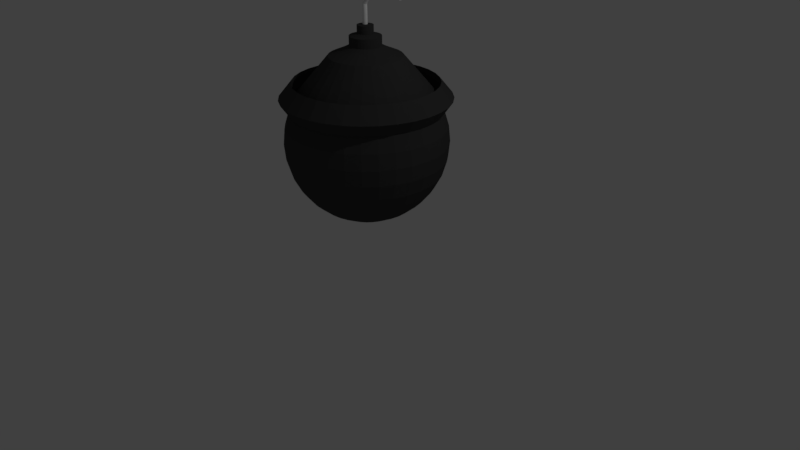 # Source: smoke_bomb.blend  (saved by Blender 2.79.0; exported with 4.5.12 LTS)
import bpy
from mathutils import Matrix  # noqa: F401  (used for matrix-valued properties, if any)

bpy.ops.wm.read_factory_settings(use_empty=True)
scene = bpy.context.scene
scene.name = 'Scene'

# ---- collections
col_collection_1 = bpy.data.collections.new('Collection 1'); scene.collection.children.link(col_collection_1)

# ---- materials (node trees are filled in below, after node groups)
mat_material_001 = bpy.data.materials.new('Material.001')
mat_material_001.alpha_threshold = 0.0
mat_material_001.use_transparent_shadow = False
mat_material_001.diffuse_color = (1.0, 1.0, 1.0, 1.0)
mat_material_001.roughness = 0.5
mat_material_001.specular_intensity = 0.0
mat_material_002 = bpy.data.materials.new('Material.002')
mat_material_002.alpha_threshold = 0.0
mat_material_002.use_transparent_shadow = False
mat_material_002.diffuse_color = (0.05222, 0.05222, 0.05222, 1.0)
mat_material_002.roughness = 0.5
mat_material_002.specular_intensity = 1.0

# ---- material node trees

# ---- world
world_world = bpy.data.worlds.new('World'); scene.world = world_world
world_world.color = (0.05088, 0.05088, 0.05088)
world_world.use_sun_shadow = False
world_world.sun_shadow_jitter_overblur = 0.0
world_world.cycles.sampling_method = 'MANUAL'

# ---- cameras
cam_camera = bpy.data.cameras.new('Camera')
cam_camera.clip_end = 100.0
cam_camera.lens = 35.0
cam_camera.sensor_width = 32.0
cam_camera.sensor_height = 18.0
cam_camera.ortho_scale = 7.314
cam_camera.dof.focus_distance = 0.0
cam_camera.dof.aperture_fstop = 128.0

# ---- lights
light_lamp = bpy.data.lights.new('Lamp', 'POINT')
light_lamp.transmission_factor = 0.0
light_lamp.cutoff_distance = 30.0
light_lamp.energy = 100.0
light_lamp.shadow_buffer_clip_start = 1.001
light_lamp.shadow_soft_size = 0.1
light_lamp.shadow_maximum_resolution = 0.006
light_lamp.use_absolute_resolution = True

# ---- meshes
me_cylinder = bpy.data.meshes.new('Cylinder')
me_cylinder.from_pydata([(0.0, 1.0, -1.0), (0.0, 1.0, 1.0), (0.1951, 0.9808, -1.0), (0.1951, 0.9808, 1.0), (0.3827, 0.9239, -1.0), (0.3827, 0.9239, 1.0), (0.5556, 0.8315, -1.0), (0.5556, 0.8315, 1.0), (0.7071, 0.7071, -1.0), (0.7071, 0.7071, 1.0), (0.8315, 0.5556, -1.0), (0.8315, 0.5556, 1.0), (0.9239, 0.3827, -1.0), (0.9239, 0.3827, 1.0), (0.9808, 0.1951, -1.0), (0.9808, 0.1951, 1.0), (1.0, 7.55e-08, -1.0), (1.0, 7.55e-08, 1.0), (0.9808, -0.1951, -1.0), (0.9808, -0.1951, 1.0), (0.9239, -0.3827, -1.0), (0.9239, -0.3827, 1.0), (0.8315, -0.5556, -1.0), (0.8315, -0.5556, 1.0), (0.7071, -0.7071, -1.0), (0.7071, -0.7071, 1.0), (0.5556, -0.8315, -1.0), (0.5556, -0.8315, 1.0), (0.3827, -0.9239, -1.0), (0.3827, -0.9239, 1.0), (0.1951, -0.9808, -1.0), (0.1951, -0.9808, 1.0), (-3.258e-07, -1.0, -1.0), (-3.258e-07, -1.0, 1.0), (-0.1951, -0.9808, -1.0), (-0.1951, -0.9808, 1.0), (-0.3827, -0.9239, -1.0), (-0.3827, -0.9239, 1.0), (-0.5556, -0.8315, -1.0), (-0.5556, -0.8315, 1.0), (-0.7071, -0.7071, -1.0), (-0.7071, -0.7071, 1.0), (-0.8315, -0.5556, -1.0), (-0.8315, -0.5556, 1.0), (-0.9239, -0.3827, -1.0), (-0.9239, -0.3827, 1.0), (-0.9808, -0.1951, -1.0), (-0.9808, -0.1951, 1.0), (-1.0, 9.656e-07, -1.0), (-1.0, 9.656e-07, 1.0), (-0.9808, 0.1951, -1.0), (-0.9808, 0.1951, 1.0), (-0.9239, 0.3827, -1.0), (-0.9239, 0.3827, 1.0), (-0.8315, 0.5556, -1.0), (-0.8315, 0.5556, 1.0), (-0.7071, 0.7071, -1.0), (-0.7071, 0.7071, 1.0), (-0.5556, 0.8315, -1.0), (-0.5556, 0.8315, 1.0), (-0.3827, 0.9239, -1.0), (-0.3827, 0.9239, 1.0), (-0.1951, 0.9808, -1.0), (-0.1951, 0.9808, 1.0), (0.1951, 0.9808, 3.572), (-1.703e-07, 1.0, 3.572), (0.3827, 0.9239, 3.572), (0.5556, 0.8315, 3.572), (0.7071, 0.7071, 3.572), (0.8315, 0.5556, 3.572), (0.9239, 0.3827, 3.572), (0.9808, 0.1951, 3.572), (1.0, 7.55e-08, 3.572), (0.9808, -0.1951, 3.572), (0.9239, -0.3827, 3.572), (0.8315, -0.5556, 3.572), (0.7071, -0.7071, 3.572), (0.5556, -0.8315, 3.572), (0.3827, -0.9239, 3.572), (0.1951, -0.9808, 3.572), (-4.962e-07, -1.0, 3.572), (-0.1951, -0.9808, 3.572), (-0.3827, -0.9239, 3.572), (-0.5556, -0.8315, 3.572), (-0.7071, -0.7071, 3.572), (-0.8315, -0.5556, 3.572), (-0.9239, -0.3827, 3.572), (-0.9808, -0.1951, 3.572), (-1.0, 9.656e-07, 3.572), (-0.9808, 0.1951, 3.572), (-0.9239, 0.3827, 3.572), (-0.8315, 0.5556, 3.572), (-0.7071, 0.7071, 3.572), (-0.5556, 0.8315, 3.572), (-0.3827, 0.9239, 3.572), (-0.1951, 0.9808, 3.572), (1.732e-07, 1.0, -5.084), (0.1677, 0.9808, -5.183), (0.329, 0.9239, -5.279), (0.4777, 0.8315, -5.368), (0.608, 0.7071, -5.445), (0.7149, 0.5556, -5.508), (0.7944, 0.3827, -5.556), (0.8433, 0.1951, -5.585), (0.8598, 1.441e-07, -5.594), (0.8433, -0.1951, -5.585), (0.7944, -0.3827, -5.556), (0.7149, -0.5556, -5.508), (0.608, -0.7071, -5.445), (0.4777, -0.8315, -5.368), (0.329, -0.9239, -5.279), (0.1677, -0.9808, -5.183), (3.025e-08, -1.0, -5.084), (-0.1677, -0.9808, -4.984), (-0.329, -0.9239, -4.888), (-0.4777, -0.8315, -4.8), (-0.608, -0.7071, -4.723), (-0.7149, -0.5556, -4.659), (-0.7944, -0.3827, -4.612), (-0.8433, -0.1951, -4.583), (-0.8598, 8.97e-07, -4.573), (-0.8433, 0.1951, -4.583), (-0.7944, 0.3827, -4.612), (-0.7149, 0.5556, -4.659), (-0.608, 0.7071, -4.723), (-0.4777, 0.8315, -4.8), (-0.329, 0.9239, -4.888), (-0.1677, 0.9808, -4.984), (-0.6594, 1.0, -6.194), (-0.5078, 0.9808, -6.317), (-0.362, 0.9239, -6.435), (-0.2276, 0.8315, -6.544), (-0.1099, 0.7071, -6.639), (-0.01322, 0.5556, -6.718), (0.0586, 0.3827, -6.776), (0.1028, 0.1951, -6.812), (0.1178, 1.638e-07, -6.824), (0.1028, -0.1951, -6.812), (0.0586, -0.3827, -6.776), (-0.01322, -0.5556, -6.718), (-0.1099, -0.7071, -6.639), (-0.2276, -0.8315, -6.544), (-0.362, -0.9239, -6.435), (-0.5078, -0.9808, -6.317), (-0.6594, -1.0, -6.194), (-0.811, -0.9808, -6.072), (-0.9568, -0.9239, -5.954), (-1.091, -0.8315, -5.845), (-1.209, -0.7071, -5.749), (-1.306, -0.5556, -5.671), (-1.377, -0.3827, -5.613), (-1.422, -0.1951, -5.577), (-1.437, 8.848e-07, -5.565), (-1.422, 0.1951, -5.577), (-1.377, 0.3827, -5.613), (-1.306, 0.5556, -5.671), (-1.209, 0.7071, -5.749), (-1.091, 0.8315, -5.845), (-0.9568, 0.9239, -5.954), (-0.811, 0.9808, -6.072), (-1.565, 1.0, -7.312), (-1.43, 0.9808, -7.453), (-1.301, 0.9239, -7.589), (-1.181, 0.8315, -7.714), (-1.077, 0.7071, -7.824), (-0.9911, 0.5556, -7.914), (-0.9273, 0.3827, -7.981), (-0.8881, 0.1951, -8.022), (-0.8748, 2.078e-07, -8.036), (-0.8881, -0.1951, -8.022), (-0.9273, -0.3827, -7.981), (-0.9911, -0.5556, -7.914), (-1.077, -0.7071, -7.824), (-1.181, -0.8315, -7.714), (-1.301, -0.9239, -7.589), (-1.43, -0.9808, -7.453), (-1.565, -1.0, -7.312), (-1.699, -0.9808, -7.171), (-1.829, -0.9239, -7.035), (-1.948, -0.8315, -6.91), (-2.052, -0.7071, -6.8), (-2.138, -0.5556, -6.71), (-2.202, -0.3827, -6.643), (-2.241, -0.1951, -6.602), (-2.254, 9.034e-07, -6.588), (-2.241, 0.1951, -6.602), (-2.202, 0.3827, -6.643), (-2.138, 0.5556, -6.71), (-2.052, 0.7071, -6.8), (-1.948, 0.8315, -6.91), (-1.829, 0.9239, -7.035), (-1.699, 0.9808, -7.171), (-2.522, 1.0, -8.224), (-2.404, 0.9808, -8.38), (-2.291, 0.9239, -8.529), (-2.187, 0.8315, -8.667), (-2.095, 0.7071, -8.788), (-2.02, 0.5556, -8.887), (-1.964, 0.3827, -8.961), (-1.93, 0.1951, -9.006), (-1.918, 2.106e-07, -9.022), (-1.93, -0.1951, -9.006), (-1.964, -0.3827, -8.961), (-2.02, -0.5556, -8.887), (-2.095, -0.7071, -8.788), (-2.187, -0.8315, -8.667), (-2.291, -0.9239, -8.529), (-2.404, -0.9808, -8.38), (-2.522, -1.0, -8.224), (-2.64, -0.9808, -8.069), (-2.753, -0.9239, -7.919), (-2.857, -0.8315, -7.781), (-2.949, -0.7071, -7.661), (-3.024, -0.5556, -7.561), (-3.079, -0.3827, -7.488), (-3.114, -0.1951, -7.442), (-3.125, 8.864e-07, -7.427), (-3.114, 0.1951, -7.442), (-3.079, 0.3827, -7.488), (-3.024, 0.5556, -7.561), (-2.949, 0.7071, -7.661), (-2.857, 0.8315, -7.781), (-2.753, 0.9239, -7.919), (-2.64, 0.9808, -8.069), (-4.188, 1.0, -9.485), (-4.09, 0.9808, -9.654), (-3.995, 0.9239, -9.816), (-3.908, 0.8315, -9.965), (-3.831, 0.7071, -10.1), (-3.768, 0.5556, -10.2), (-3.722, 0.3827, -10.28), (-3.693, 0.1951, -10.33), (-3.683, 2.228e-07, -10.35), (-3.693, -0.1951, -10.33), (-3.722, -0.3827, -10.28), (-3.768, -0.5556, -10.2), (-3.831, -0.7071, -10.1), (-3.908, -0.8315, -9.965), (-3.995, -0.9239, -9.816), (-4.09, -0.9808, -9.654), (-4.188, -1.0, -9.485), (-4.286, -0.9808, -9.317), (-4.381, -0.9239, -9.155), (-4.468, -0.8315, -9.006), (-4.545, -0.7071, -8.875), (-4.607, -0.5556, -8.768), (-4.654, -0.3827, -8.688), (-4.683, -0.1951, -8.639), (-4.692, 8.809e-07, -8.622), (-4.683, 0.1951, -8.639), (-4.654, 0.3827, -8.688), (-4.607, 0.5556, -8.768), (-4.545, 0.7071, -8.875), (-4.468, 0.8315, -9.006), (-4.381, 0.9239, -9.155), (-4.286, 0.9808, -9.317), (-5.967, 1.0, -10.52), (-5.896, 0.9808, -10.71), (-5.828, 0.9239, -10.88), (-5.765, 0.8315, -11.04), (-5.71, 0.7071, -11.18), (-5.665, 0.5556, -11.3), (-5.631, 0.3827, -11.39), (-5.611, 0.1951, -11.44), (-5.604, 2.287e-07, -11.46), (-5.611, -0.1951, -11.44), (-5.631, -0.3827, -11.39), (-5.665, -0.5556, -11.3), (-5.71, -0.7071, -11.18), (-5.765, -0.8315, -11.04), (-5.828, -0.9239, -10.88), (-5.896, -0.9808, -10.71), (-5.967, -1.0, -10.52), (-6.038, -0.9808, -10.34), (-6.106, -0.9239, -10.17), (-6.169, -0.8315, -10.01), (-6.224, -0.7071, -9.866), (-6.27, -0.5556, -9.75), (-6.303, -0.3827, -9.664), (-6.324, -0.1951, -9.611), (-6.331, 8.685e-07, -9.593), (-6.324, 0.1951, -9.611), (-6.303, 0.3827, -9.664), (-6.27, 0.5556, -9.75), (-6.224, 0.7071, -9.866), (-6.169, 0.8315, -10.01), (-6.106, 0.9239, -10.17), (-6.038, 0.9808, -10.34), (-9.531, 1.0, -11.92), (-9.509, 0.9808, -12.11), (-9.487, 0.9239, -12.3), (-9.467, 0.8315, -12.47), (-9.45, 0.7071, -12.62), (-9.436, 0.5556, -12.74), (-9.425, 0.3827, -12.83), (-9.419, 0.1951, -12.89), (-9.417, 2.735e-07, -12.91), (-9.419, -0.1951, -12.89), (-9.425, -0.3827, -12.83), (-9.436, -0.5556, -12.74), (-9.45, -0.7071, -12.62), (-9.467, -0.8315, -12.47), (-9.487, -0.9239, -12.3), (-9.509, -0.9808, -12.11), (-9.531, -1.0, -11.92), (-9.553, -0.9808, -11.72), (-9.575, -0.9239, -11.54), (-9.594, -0.8315, -11.36), (-9.612, -0.7071, -11.21), (-9.626, -0.5556, -11.09), (-9.637, -0.3827, -11.0), (-9.643, -0.1951, -10.94), (-9.645, 8.966e-07, -10.92), (-9.643, 0.1951, -10.94), (-9.637, 0.3827, -11.0), (-9.626, 0.5556, -11.09), (-9.612, 0.7071, -11.21), (-9.594, 0.8315, -11.36), (-9.575, 0.9239, -11.54), (-9.553, 0.9808, -11.72), (-13.36, 1.0, -12.36), (-13.4, 0.9808, -12.55), (-13.43, 0.9239, -12.73), (-13.46, 0.8315, -12.9), (-13.49, 0.7071, -13.05), (-13.51, 0.5556, -13.18), (-13.53, 0.3827, -13.27), (-13.54, 0.1951, -13.32), (-13.54, 2.728e-07, -13.34), (-13.54, -0.1951, -13.32), (-13.53, -0.3827, -13.27), (-13.51, -0.5556, -13.18), (-13.49, -0.7071, -13.05), (-13.46, -0.8315, -12.9), (-13.43, -0.9239, -12.73), (-13.4, -0.9808, -12.55), (-13.36, -1.0, -12.36), (-13.33, -0.9808, -12.17), (-13.3, -0.9239, -11.98), (-13.27, -0.8315, -11.81), (-13.24, -0.7071, -11.66), (-13.22, -0.5556, -11.54), (-13.2, -0.3827, -11.45), (-13.19, -0.1951, -11.39), (-13.19, 8.984e-07, -11.37), (-13.19, 0.1951, -11.39), (-13.2, 0.3827, -11.45), (-13.22, 0.5556, -11.54), (-13.24, 0.7071, -11.66), (-13.27, 0.8315, -11.81), (-13.3, 0.9239, -11.98), (-13.33, 0.9808, -12.17), (-16.39, 1.0, -11.81), (-16.47, 0.9808, -11.99), (-16.54, 0.9239, -12.16), (-16.61, 0.8315, -12.32), (-16.66, 0.7071, -12.46), (-16.71, 0.5556, -12.58), (-16.75, 0.3827, -12.66), (-16.77, 0.1951, -12.72), (-16.78, -7.492e-07, -12.73), (-16.77, -0.1951, -12.72), (-16.75, -0.3827, -12.66), (-16.71, -0.5556, -12.58), (-16.66, -0.7071, -12.46), (-16.61, -0.8315, -12.32), (-16.54, -0.9239, -12.16), (-16.47, -0.9808, -11.99), (-16.39, -1.0, -11.81), (-16.32, -0.9808, -11.63), (-16.25, -0.9239, -11.46), (-16.18, -0.8315, -11.3), (-16.12, -0.7071, -11.16), (-16.08, -0.5556, -11.04), (-16.04, -0.3827, -10.96), (-16.02, -0.1951, -10.9), (-16.01, -1.074e-07, -10.89), (-16.02, 0.1951, -10.9), (-16.04, 0.3827, -10.96), (-16.08, 0.5556, -11.04), (-16.12, 0.7071, -11.16), (-16.18, 0.8315, -11.3), (-16.25, 0.9239, -11.46), (-16.32, 0.9808, -11.63), (-20.75, 1.0, -10.01), (-20.83, 0.9808, -10.19), (-20.9, 0.9239, -10.36), (-20.96, 0.8315, -10.52), (-21.02, 0.7071, -10.66), (-21.07, 0.5556, -10.77), (-21.1, 0.3827, -10.86), (-21.13, 0.1951, -10.91), (-21.13, -1.855e-06, -10.93), (-21.13, -0.1951, -10.91), (-21.1, -0.3827, -10.86), (-21.07, -0.5556, -10.77), (-21.02, -0.7071, -10.66), (-20.96, -0.8315, -10.52), (-20.9, -0.9239, -10.36), (-20.83, -0.9808, -10.19), (-20.75, -1.0, -10.01), (-20.68, -0.9808, -9.825), (-20.6, -0.9239, -9.651), (-20.54, -0.8315, -9.492), (-20.48, -0.7071, -9.352), (-20.43, -0.5556, -9.237), (-20.4, -0.3827, -9.151), (-20.38, -0.1951, -9.099), (-20.37, -1.213e-06, -9.081), (-20.38, 0.1951, -9.099), (-20.4, 0.3827, -9.151), (-20.43, 0.5556, -9.237), (-20.48, 0.7071, -9.352), (-20.54, 0.8315, -9.492), (-20.6, 0.9239, -9.651), (-20.68, 0.9808, -9.825)], [], [(0, 1, 3, 2), (2, 3, 5, 4), (4, 5, 7, 6), (6, 7, 9, 8), (8, 9, 11, 10), (10, 11, 13, 12), (12, 13, 15, 14), (14, 15, 17, 16), (16, 17, 19, 18), (18, 19, 21, 20), (20, 21, 23, 22), (22, 23, 25, 24), (24, 25, 27, 26), (26, 27, 29, 28), (28, 29, 31, 30), (30, 31, 33, 32), (32, 33, 35, 34), (34, 35, 37, 36), (36, 37, 39, 38), (38, 39, 41, 40), (40, 41, 43, 42), (42, 43, 45, 44), (44, 45, 47, 46), (46, 47, 49, 48), (48, 49, 51, 50), (50, 51, 53, 52), (52, 53, 55, 54), (54, 55, 57, 56), (56, 57, 59, 58), (58, 59, 61, 60), (35, 33, 80, 81), (60, 61, 63, 62), (62, 63, 1, 0), (6, 8, 100, 99), (64, 65, 95, 94, 93, 92, 91, 90, 89, 88, 87, 86, 85, 84, 83, 82, 81, 80, 79, 78, 77, 76, 75, 74, 73, 72, 71, 70, 69, 68, 67, 66), (53, 51, 89, 90), (9, 7, 67, 68), (27, 25, 76, 77), (45, 43, 85, 86), (63, 61, 94, 95), (19, 17, 72, 73), (37, 35, 81, 82), (55, 53, 90, 91), (11, 9, 68, 69), (29, 27, 77, 78), (47, 45, 86, 87), (3, 1, 65, 64), (1, 63, 95, 65), (21, 19, 73, 74), (39, 37, 82, 83), (57, 55, 91, 92), (13, 11, 69, 70), (31, 29, 78, 79), (49, 47, 87, 88), (5, 3, 64, 66), (23, 21, 74, 75), (41, 39, 83, 84), (59, 57, 92, 93), (15, 13, 70, 71), (33, 31, 79, 80), (51, 49, 88, 89), (7, 5, 66, 67), (25, 23, 75, 76), (43, 41, 84, 85), (61, 59, 93, 94), (17, 15, 71, 72), (120, 121, 153, 152), (24, 26, 109, 108), (42, 44, 118, 117), (60, 62, 127, 126), (16, 18, 105, 104), (34, 36, 114, 113), (52, 54, 123, 122), (8, 10, 101, 100), (26, 28, 110, 109), (44, 46, 119, 118), (0, 2, 97, 96), (62, 0, 96, 127), (18, 20, 106, 105), (36, 38, 115, 114), (54, 56, 124, 123), (10, 12, 102, 101), (28, 30, 111, 110), (46, 48, 120, 119), (2, 4, 98, 97), (20, 22, 107, 106), (38, 40, 116, 115), (56, 58, 125, 124), (12, 14, 103, 102), (30, 32, 112, 111), (48, 50, 121, 120), (4, 6, 99, 98), (22, 24, 108, 107), (40, 42, 117, 116), (58, 60, 126, 125), (14, 16, 104, 103), (32, 34, 113, 112), (50, 52, 122, 121), (155, 156, 188, 187), (107, 108, 140, 139), (121, 122, 154, 153), (108, 109, 141, 140), (122, 123, 155, 154), (109, 110, 142, 141), (96, 97, 129, 128), (123, 124, 156, 155), (110, 111, 143, 142), (97, 98, 130, 129), (124, 125, 157, 156), (111, 112, 144, 143), (98, 99, 131, 130), (125, 126, 158, 157), (112, 113, 145, 144), (99, 100, 132, 131), (126, 127, 159, 158), (113, 114, 146, 145), (100, 101, 133, 132), (127, 96, 128, 159), (114, 115, 147, 146), (101, 102, 134, 133), (115, 116, 148, 147), (102, 103, 135, 134), (116, 117, 149, 148), (103, 104, 136, 135), (117, 118, 150, 149), (104, 105, 137, 136), (118, 119, 151, 150), (105, 106, 138, 137), (119, 120, 152, 151), (106, 107, 139, 138), (190, 191, 223, 222), (142, 143, 175, 174), (129, 130, 162, 161), (156, 157, 189, 188), (143, 144, 176, 175), (130, 131, 163, 162), (157, 158, 190, 189), (144, 145, 177, 176), (131, 132, 164, 163), (158, 159, 191, 190), (145, 146, 178, 177), (132, 133, 165, 164), (159, 128, 160, 191), (146, 147, 179, 178), (133, 134, 166, 165), (147, 148, 180, 179), (134, 135, 167, 166), (148, 149, 181, 180), (135, 136, 168, 167), (149, 150, 182, 181), (136, 137, 169, 168), (150, 151, 183, 182), (137, 138, 170, 169), (151, 152, 184, 183), (138, 139, 171, 170), (152, 153, 185, 184), (139, 140, 172, 171), (153, 154, 186, 185), (140, 141, 173, 172), (154, 155, 187, 186), (141, 142, 174, 173), (128, 129, 161, 160), (212, 213, 245, 244), (177, 178, 210, 209), (164, 165, 197, 196), (191, 160, 192, 223), (178, 179, 211, 210), (165, 166, 198, 197), (179, 180, 212, 211), (166, 167, 199, 198), (180, 181, 213, 212), (167, 168, 200, 199), (181, 182, 214, 213), (168, 169, 201, 200), (182, 183, 215, 214), (169, 170, 202, 201), (183, 184, 216, 215), (170, 171, 203, 202), (184, 185, 217, 216), (171, 172, 204, 203), (185, 186, 218, 217), (172, 173, 205, 204), (186, 187, 219, 218), (173, 174, 206, 205), (160, 161, 193, 192), (187, 188, 220, 219), (174, 175, 207, 206), (161, 162, 194, 193), (188, 189, 221, 220), (175, 176, 208, 207), (162, 163, 195, 194), (189, 190, 222, 221), (176, 177, 209, 208), (163, 164, 196, 195), (247, 248, 280, 279), (199, 200, 232, 231), (213, 214, 246, 245), (200, 201, 233, 232), (214, 215, 247, 246), (201, 202, 234, 233), (215, 216, 248, 247), (202, 203, 235, 234), (216, 217, 249, 248), (203, 204, 236, 235), (217, 218, 250, 249), (204, 205, 237, 236), (218, 219, 251, 250), (205, 206, 238, 237), (192, 193, 225, 224), (219, 220, 252, 251), (206, 207, 239, 238), (193, 194, 226, 225), (220, 221, 253, 252), (207, 208, 240, 239), (194, 195, 227, 226), (221, 222, 254, 253), (208, 209, 241, 240), (195, 196, 228, 227), (222, 223, 255, 254), (209, 210, 242, 241), (196, 197, 229, 228), (223, 192, 224, 255), (210, 211, 243, 242), (197, 198, 230, 229), (211, 212, 244, 243), (198, 199, 231, 230), (282, 283, 315, 314), (234, 235, 267, 266), (248, 249, 281, 280), (235, 236, 268, 267), (249, 250, 282, 281), (236, 237, 269, 268), (250, 251, 283, 282), (237, 238, 270, 269), (224, 225, 257, 256), (251, 252, 284, 283), (238, 239, 271, 270), (225, 226, 258, 257), (252, 253, 285, 284), (239, 240, 272, 271), (226, 227, 259, 258), (253, 254, 286, 285), (240, 241, 273, 272), (227, 228, 260, 259), (254, 255, 287, 286), (241, 242, 274, 273), (228, 229, 261, 260), (255, 224, 256, 287), (242, 243, 275, 274), (229, 230, 262, 261), (243, 244, 276, 275), (230, 231, 263, 262), (244, 245, 277, 276), (231, 232, 264, 263), (245, 246, 278, 277), (232, 233, 265, 264), (246, 247, 279, 278), (233, 234, 266, 265), (290, 291, 323, 322), (269, 270, 302, 301), (256, 257, 289, 288), (283, 284, 316, 315), (270, 271, 303, 302), (257, 258, 290, 289), (284, 285, 317, 316), (271, 272, 304, 303), (258, 259, 291, 290), (285, 286, 318, 317), (272, 273, 305, 304), (259, 260, 292, 291), (286, 287, 319, 318), (273, 274, 306, 305), (260, 261, 293, 292), (287, 256, 288, 319), (274, 275, 307, 306), (261, 262, 294, 293), (275, 276, 308, 307), (262, 263, 295, 294), (276, 277, 309, 308), (263, 264, 296, 295), (277, 278, 310, 309), (264, 265, 297, 296), (278, 279, 311, 310), (265, 266, 298, 297), (279, 280, 312, 311), (266, 267, 299, 298), (280, 281, 313, 312), (267, 268, 300, 299), (281, 282, 314, 313), (268, 269, 301, 300), (325, 326, 358, 357), (317, 318, 350, 349), (304, 305, 337, 336), (291, 292, 324, 323), (318, 319, 351, 350), (305, 306, 338, 337), (292, 293, 325, 324), (319, 288, 320, 351), (306, 307, 339, 338), (293, 294, 326, 325), (307, 308, 340, 339), (294, 295, 327, 326), (308, 309, 341, 340), (295, 296, 328, 327), (309, 310, 342, 341), (296, 297, 329, 328), (310, 311, 343, 342), (297, 298, 330, 329), (311, 312, 344, 343), (298, 299, 331, 330), (312, 313, 345, 344), (299, 300, 332, 331), (313, 314, 346, 345), (300, 301, 333, 332), (314, 315, 347, 346), (301, 302, 334, 333), (288, 289, 321, 320), (315, 316, 348, 347), (302, 303, 335, 334), (289, 290, 322, 321), (316, 317, 349, 348), (303, 304, 336, 335), (360, 361, 393, 392), (339, 340, 372, 371), (326, 327, 359, 358), (340, 341, 373, 372), (327, 328, 360, 359), (341, 342, 374, 373), (328, 329, 361, 360), (342, 343, 375, 374), (329, 330, 362, 361), (343, 344, 376, 375), (330, 331, 363, 362), (344, 345, 377, 376), (331, 332, 364, 363), (345, 346, 378, 377), (332, 333, 365, 364), (346, 347, 379, 378), (333, 334, 366, 365), (320, 321, 353, 352), (347, 348, 380, 379), (334, 335, 367, 366), (321, 322, 354, 353), (348, 349, 381, 380), (335, 336, 368, 367), (322, 323, 355, 354), (349, 350, 382, 381), (336, 337, 369, 368), (323, 324, 356, 355), (350, 351, 383, 382), (337, 338, 370, 369), (324, 325, 357, 356), (351, 320, 352, 383), (338, 339, 371, 370), (384, 385, 386, 387, 388, 389, 390, 391, 392, 393, 394, 395, 396, 397, 398, 399, 400, 401, 402, 403, 404, 405, 406, 407, 408, 409, 410, 411, 412, 413, 414, 415), (374, 375, 407, 406), (361, 362, 394, 393), (375, 376, 408, 407), (362, 363, 395, 394), (376, 377, 409, 408), (363, 364, 396, 395), (377, 378, 410, 409), (364, 365, 397, 396), (378, 379, 411, 410), (365, 366, 398, 397), (352, 353, 385, 384), (379, 380, 412, 411), (366, 367, 399, 398), (353, 354, 386, 385), (380, 381, 413, 412), (367, 368, 400, 399), (354, 355, 387, 386), (381, 382, 414, 413), (368, 369, 401, 400), (355, 356, 388, 387), (382, 383, 415, 414), (369, 370, 402, 401), (356, 357, 389, 388), (383, 352, 384, 415), (370, 371, 403, 402), (357, 358, 390, 389), (371, 372, 404, 403), (358, 359, 391, 390), (372, 373, 405, 404), (359, 360, 392, 391), (373, 374, 406, 405)])
me_cylinder.materials.append(mat_material_001)
me_cylinder.use_remesh_preserve_volume = False
me_cylinder.use_remesh_preserve_attributes = False
me_cylinder.use_mirror_vertex_groups = False
me_cylinder.update()
me_sphere = bpy.data.meshes.new('Sphere')
me_sphere.from_pydata([(-3.625e-08, 0.8818, 0.7336), (-3.625e-08, 1.037, 0.5446), (0.0, 0.9239, 0.3827), (0.0, 0.9808, 0.1951), (0.0, 1.0, 7.55e-08), (0.0, 0.9808, -0.1951), (0.0, 0.5556, -0.8315), (0.172, 0.8649, 0.7336), (0.2023, 1.017, 0.5446), (0.1802, 0.9061, 0.3827), (0.1913, 0.9619, 0.1951), (0.1951, 0.9808, 7.55e-08), (0.1913, 0.9619, -0.1951), (0.1802, 0.9061, -0.3827), (0.1622, 0.8155, -0.5556), (0.1379, 0.6935, -0.7071), (0.1084, 0.5449, -0.8315), (0.07466, 0.3753, -0.9239), (0.03806, 0.1913, -0.9808), (0.3375, 0.8147, 0.7336), (0.3968, 0.958, 0.5446), (0.3536, 0.8536, 0.3827), (0.3753, 0.9061, 0.1951), (0.3827, 0.9239, 7.55e-08), (0.3753, 0.9061, -0.1951), (0.3536, 0.8536, -0.3827), (0.3182, 0.7682, -0.5556), (0.2706, 0.6533, -0.7071), (0.2126, 0.5133, -0.8315), (0.1464, 0.3536, -0.9239), (0.07466, 0.1802, -0.9808), (0.4899, 0.7332, 0.7336), (0.5761, 0.8622, 0.5446), (0.5133, 0.7682, 0.3827), (0.5449, 0.8155, 0.1951), (0.5556, 0.8315, 7.55e-08), (0.5449, 0.8155, -0.1951), (0.5133, 0.7682, -0.3827), (0.4619, 0.6913, -0.5556), (0.3928, 0.5879, -0.7071), (0.3087, 0.4619, -0.8315), (0.2126, 0.3182, -0.9239), (0.1084, 0.1622, -0.9808), (0.6236, 0.6236, 0.7336), (0.7332, 0.7332, 0.5446), (0.6533, 0.6533, 0.3827), (0.6935, 0.6935, 0.1951), (0.7071, 0.7071, 7.55e-08), (0.6935, 0.6935, -0.1951), (0.6533, 0.6533, -0.3827), (0.5879, 0.5879, -0.5556), (0.5, 0.5, -0.7071), (0.3928, 0.3928, -0.8315), (0.2706, 0.2706, -0.9239), (0.1379, 0.1379, -0.9808), (0.7332, 0.4899, 0.7336), (0.8622, 0.5761, 0.5446), (0.7682, 0.5133, 0.3827), (0.8155, 0.5449, 0.1951), (0.8315, 0.5556, 7.55e-08), (0.8155, 0.5449, -0.1951), (0.7682, 0.5133, -0.3827), (0.6913, 0.4619, -0.5556), (0.5879, 0.3928, -0.7071), (0.4619, 0.3087, -0.8315), (0.3182, 0.2126, -0.9239), (0.1622, 0.1084, -0.9808), (0.8147, 0.3375, 0.7336), (0.958, 0.3968, 0.5446), (0.8536, 0.3536, 0.3827), (0.9061, 0.3753, 0.1951), (0.9239, 0.3827, 7.55e-08), (0.9061, 0.3753, -0.1951), (0.8536, 0.3536, -0.3827), (0.7682, 0.3182, -0.5556), (0.6533, 0.2706, -0.7071), (0.5133, 0.2126, -0.8315), (0.3536, 0.1464, -0.9239), (0.1802, 0.07466, -0.9808), (0.8649, 0.172, 0.7336), (1.017, 0.2023, 0.5446), (0.9061, 0.1802, 0.3827), (0.9619, 0.1913, 0.1951), (0.9808, 0.1951, 7.55e-08), (0.9619, 0.1913, -0.1951), (0.9061, 0.1802, -0.3827), (0.8155, 0.1622, -0.5556), (0.6935, 0.1379, -0.7071), (0.5449, 0.1084, -0.8315), (0.3753, 0.07466, -0.9239), (0.1913, 0.03806, -0.9808), (0.8818, -3.373e-07, 0.7336), (1.037, -3.559e-07, 0.5446), (0.9239, -2.745e-07, 0.3827), (0.9808, -3.937e-07, 0.1951), (1.0, -3.788e-07, 7.55e-08), (0.9808, -3.937e-07, -0.1951), (0.9239, -2.298e-07, -0.3827), (0.8315, -3.341e-07, -0.5556), (0.7071, -3.192e-07, -0.7071), (0.5556, -3.415e-07, -0.8315), (0.3827, -3.043e-07, -0.9239), (0.1951, -3.08e-07, -0.9808), (0.8649, -0.172, 0.7336), (1.017, -0.2023, 0.5446), (0.9061, -0.1802, 0.3827), (0.9619, -0.1913, 0.1951), (0.9808, -0.1951, 7.55e-08), (0.9619, -0.1913, -0.1951), (0.9061, -0.1802, -0.3827), (0.8155, -0.1622, -0.5556), (0.6935, -0.138, -0.7071), (0.5449, -0.1084, -0.8315), (0.3753, -0.07466, -0.9239), (0.1913, -0.03806, -0.9808), (0.8147, -0.3375, 0.7336), (0.958, -0.3968, 0.5446), (0.8536, -0.3536, 0.3827), (0.9061, -0.3753, 0.1951), (0.9239, -0.3827, 7.55e-08), (0.9061, -0.3753, -0.1951), (0.8536, -0.3536, -0.3827), (0.7682, -0.3182, -0.5556), (0.6533, -0.2706, -0.7071), (0.5133, -0.2126, -0.8315), (0.3536, -0.1464, -0.9239), (0.1802, -0.07466, -0.9808), (0.7332, -0.4899, 0.7336), (0.8622, -0.5761, 0.5446), (0.7682, -0.5133, 0.3827), (0.8155, -0.5449, 0.1951), (0.8315, -0.5556, 7.55e-08), (0.8155, -0.5449, -0.1951), (0.7682, -0.5133, -0.3827), (0.6913, -0.4619, -0.5556), (0.5879, -0.3928, -0.7071), (0.4619, -0.3087, -0.8315), (0.3182, -0.2126, -0.9239), (0.1622, -0.1084, -0.9808), (0.6236, -0.6236, 0.7336), (0.7332, -0.7332, 0.5446), (0.6533, -0.6533, 0.3827), (0.6935, -0.6935, 0.1951), (0.7071, -0.7071, 7.55e-08), (0.6935, -0.6935, -0.1951), (0.6533, -0.6533, -0.3827), (0.5879, -0.5879, -0.5556), (0.5, -0.5, -0.7071), (0.3928, -0.3928, -0.8315), (0.2706, -0.2706, -0.9239), (0.1379, -0.138, -0.9808), (0.4899, -0.7332, 0.7336), (0.5761, -0.8622, 0.5446), (0.5133, -0.7682, 0.3827), (0.5449, -0.8155, 0.1951), (0.5556, -0.8315, 7.55e-08), (0.5449, -0.8155, -0.1951), (0.5133, -0.7682, -0.3827), (0.4619, -0.6913, -0.5556), (0.3928, -0.5879, -0.7071), (0.3087, -0.4619, -0.8315), (0.2126, -0.3182, -0.9239), (0.1084, -0.1622, -0.9808), (0.0, -3.258e-07, -1.0), (0.3375, -0.8147, 0.7336), (0.3968, -0.958, 0.5446), (0.3536, -0.8536, 0.3827), (0.3753, -0.9061, 0.1951), (0.3827, -0.9239, 7.55e-08), (0.3753, -0.9061, -0.1951), (0.3536, -0.8536, -0.3827), (0.3182, -0.7682, -0.5556), (0.2706, -0.6533, -0.7071), (0.2126, -0.5133, -0.8315), (0.1464, -0.3536, -0.9239), (0.07466, -0.1802, -0.9808), (0.172, -0.8649, 0.7336), (0.2023, -1.017, 0.5446), (0.1802, -0.9061, 0.3827), (0.1913, -0.9619, 0.1951), (0.1951, -0.9808, 7.55e-08), (0.1913, -0.9619, -0.1951), (0.1802, -0.9061, -0.3827), (0.1622, -0.8155, -0.5556), (0.1379, -0.6935, -0.7071), (0.1084, -0.5449, -0.8315), (0.07466, -0.3753, -0.9239), (0.03806, -0.1913, -0.9808), (-6.847e-08, -0.8818, 0.7336), (-1.428e-07, -1.037, 0.5446), (6.357e-08, -0.9239, 0.3827), (-8.544e-08, -0.9808, 0.1951), (-1.003e-07, -1.0, 7.55e-08), (-8.544e-08, -0.9808, -0.1951), (6.357e-08, -0.9239, -0.3827), (-8.544e-08, -0.8315, -0.5556), (-2.584e-08, -0.7071, -0.7071), (-1.094e-08, -0.5556, -0.8315), (3.964e-09, -0.3827, -0.9239), (3.964e-09, -0.1951, -0.9808), (-0.172, -0.8649, 0.7336), (-0.2023, -1.017, 0.5446), (-0.1802, -0.9061, 0.3827), (-0.1913, -0.9619, 0.1951), (-0.1951, -0.9808, 7.55e-08), (-0.1913, -0.9619, -0.1951), (-0.1802, -0.9061, -0.3827), (-0.1622, -0.8155, -0.5556), (-0.1379, -0.6935, -0.7071), (-0.1084, -0.5449, -0.8315), (-0.07466, -0.3753, -0.9239), (-0.03806, -0.1913, -0.9808), (-0.3375, -0.8147, 0.7336), (-0.3968, -0.958, 0.5446), (-0.3536, -0.8536, 0.3827), (-0.3753, -0.9061, 0.1951), (-0.3827, -0.9239, 7.55e-08), (-0.3753, -0.9061, -0.1951), (-0.3536, -0.8536, -0.3827), (-0.3182, -0.7682, -0.5556), (-0.2706, -0.6533, -0.7071), (-0.2126, -0.5133, -0.8315), (-0.1464, -0.3536, -0.9239), (-0.07466, -0.1802, -0.9808), (-0.4899, -0.7332, 0.7336), (-0.5761, -0.8622, 0.5446), (-0.5133, -0.7682, 0.3827), (-0.5449, -0.8155, 0.1951), (-0.5556, -0.8315, 7.55e-08), (-0.5449, -0.8155, -0.1951), (-0.5133, -0.7682, -0.3827), (-0.4619, -0.6913, -0.5556), (-0.3928, -0.5879, -0.7071), (-0.3087, -0.4619, -0.8315), (-0.2126, -0.3182, -0.9239), (-0.1084, -0.1622, -0.9808), (-0.6236, -0.6236, 0.7336), (-0.7332, -0.7332, 0.5446), (-0.6533, -0.6533, 0.3827), (-0.6935, -0.6935, 0.1951), (-0.7071, -0.7071, 7.55e-08), (-0.6935, -0.6935, -0.1951), (-0.6533, -0.6533, -0.3827), (-0.5879, -0.5879, -0.5556), (-0.5, -0.5, -0.7071), (-0.3928, -0.3928, -0.8315), (-0.2706, -0.2706, -0.9239), (-0.1379, -0.1379, -0.9808), (-0.7332, -0.4899, 0.7336), (-0.8622, -0.5761, 0.5446), (-0.7682, -0.5133, 0.3827), (-0.8155, -0.5449, 0.1951), (-0.8315, -0.5556, 7.55e-08), (-0.8155, -0.5449, -0.1951), (-0.7682, -0.5133, -0.3827), (-0.6913, -0.4619, -0.5556), (-0.5879, -0.3928, -0.7071), (-0.4619, -0.3087, -0.8315), (-0.3182, -0.2126, -0.9239), (-0.1622, -0.1084, -0.9808), (-0.8147, -0.3375, 0.7336), (-0.958, -0.3968, 0.5446), (-0.8536, -0.3536, 0.3827), (-0.9061, -0.3753, 0.1951), (-0.9239, -0.3827, 7.55e-08), (-0.9061, -0.3753, -0.1951), (-0.8536, -0.3536, -0.3827), (-0.7682, -0.3182, -0.5556), (-0.6533, -0.2706, -0.7071), (-0.5133, -0.2126, -0.8315), (-0.3536, -0.1464, -0.9239), (-0.1802, -0.07466, -0.9808), (-0.8649, -0.172, 0.7336), (-1.017, -0.2023, 0.5446), (-0.9061, -0.1802, 0.3827), (-0.9619, -0.1913, 0.1951), (-0.9808, -0.1951, 7.55e-08), (-0.9619, -0.1913, -0.1951), (-0.9061, -0.1802, -0.3827), (-0.8155, -0.1622, -0.5556), (-0.6935, -0.1379, -0.7071), (-0.5449, -0.1084, -0.8315), (-0.3753, -0.07466, -0.9239), (-0.1913, -0.03806, -0.9808), (-0.8818, -1.701e-07, 0.7336), (-1.037, -1.143e-07, 0.5446), (-0.9239, -3.192e-07, 0.3827), (-0.9808, -9.567e-08, 0.1951), (-1.0, -1.404e-07, 7.55e-08), (-0.9808, -9.567e-08, -0.1951), (-0.9239, -3.192e-07, -0.3827), (-0.8315, -1.404e-07, -0.5556), (-0.7071, -1.851e-07, -0.7071), (-0.5556, -2.596e-07, -0.8315), (-0.3827, -2.521e-07, -0.9239), (-0.1951, -3.155e-07, -0.9808), (-0.8649, 0.172, 0.7336), (-1.017, 0.2023, 0.5446), (-0.9061, 0.1802, 0.3827), (-0.9619, 0.1913, 0.1951), (-0.9808, 0.1951, 7.55e-08), (-0.9619, 0.1913, -0.1951), (-0.9061, 0.1802, -0.3827), (-0.8155, 0.1622, -0.5556), (-0.6935, 0.1379, -0.7071), (-0.5449, 0.1084, -0.8315), (-0.3753, 0.07466, -0.9239), (-0.1913, 0.03806, -0.9808), (-0.8147, 0.3375, 0.7336), (-0.958, 0.3968, 0.5446), (-0.8536, 0.3536, 0.3827), (-0.9061, 0.3753, 0.1951), (-0.9239, 0.3827, 7.55e-08), (-0.9061, 0.3753, -0.1951), (-0.8536, 0.3536, -0.3827), (-0.7682, 0.3182, -0.5556), (-0.6533, 0.2706, -0.7071), (-0.5133, 0.2126, -0.8315), (-0.3536, 0.1464, -0.9239), (-0.1802, 0.07466, -0.9808), (-0.7332, 0.4899, 0.7336), (-0.8622, 0.5761, 0.5446), (-0.7682, 0.5133, 0.3827), (-0.8155, 0.5449, 0.1951), (-0.8315, 0.5556, 7.55e-08), (-0.8155, 0.5449, -0.1951), (-0.7682, 0.5133, -0.3827), (-0.6913, 0.4619, -0.5556), (-0.5879, 0.3928, -0.7071), (-0.4619, 0.3087, -0.8315), (-0.3182, 0.2126, -0.9239), (-0.1622, 0.1084, -0.9808), (-0.6236, 0.6236, 0.7336), (-0.7332, 0.7332, 0.5446), (-0.6533, 0.6533, 0.3827), (-0.6935, 0.6935, 0.1951), (-0.7071, 0.7071, 7.55e-08), (-0.6935, 0.6935, -0.1951), (-0.6533, 0.6533, -0.3827), (-0.5879, 0.5879, -0.5556), (-0.5, 0.5, -0.7071), (-0.3928, 0.3928, -0.8315), (-0.2706, 0.2706, -0.9239), (-0.1379, 0.1379, -0.9808), (-0.4899, 0.7332, 0.7336), (-0.5761, 0.8622, 0.5446), (-0.5133, 0.7682, 0.3827), (-0.5449, 0.8155, 0.1951), (-0.5556, 0.8315, 7.55e-08), (-0.5449, 0.8155, -0.1951), (-0.5133, 0.7682, -0.3827), (-0.4619, 0.6913, -0.5556), (-0.3928, 0.5879, -0.7071), (-0.3087, 0.4619, -0.8315), (-0.2126, 0.3182, -0.9239), (-0.1084, 0.1622, -0.9808), (-0.3375, 0.8147, 0.7336), (-0.3968, 0.958, 0.5446), (-0.3536, 0.8536, 0.3827), (-0.3753, 0.9061, 0.1951), (-0.3827, 0.9239, 7.55e-08), (-0.3753, 0.9061, -0.1951), (-0.3536, 0.8536, -0.3827), (-0.3182, 0.7682, -0.5556), (-0.2706, 0.6533, -0.7071), (-0.2126, 0.5133, -0.8315), (-0.1464, 0.3536, -0.9239), (-0.07466, 0.1802, -0.9808), (-0.172, 0.8649, 0.7336), (-0.2023, 1.017, 0.5446), (-0.1802, 0.9061, 0.3827), (-0.1913, 0.9619, 0.1951), (-0.1951, 0.9808, 7.55e-08), (-0.1913, 0.9619, -0.1951), (-0.1802, 0.9061, -0.3827), (-0.1622, 0.8155, -0.5556), (-0.1379, 0.6935, -0.7071), (-0.1084, 0.5449, -0.8315), (-0.07466, 0.3753, -0.9239), (-0.03806, 0.1913, -0.9808), (6.357e-08, 0.9239, -0.3827), (2.722e-07, 0.8315, -0.5556), (1.53e-07, 0.7071, -0.7071), (7.847e-08, 0.3827, -0.9239), (1.514e-08, 0.1951, -0.9808), (-1.682e-08, 0.8818, 0.522), (0.172, 0.8649, 0.522), (0.3375, 0.8147, 0.522), (0.4899, 0.7332, 0.522), (0.6236, 0.6236, 0.522), (0.7332, 0.4899, 0.522), (0.8147, 0.3375, 0.522), (0.8649, 0.172, 0.522), (0.8818, -3.301e-07, 0.522), (0.8649, -0.172, 0.522), (-0.03741, 0.1881, 1.27), (0.8147, -0.3375, 0.522), (-0.01907, 0.09588, 1.299), (-0.07338, 0.1772, 1.27), (-0.03741, 0.09031, 1.299), (0.7332, -0.4899, 0.522), (-0.1065, 0.1594, 1.27), (-0.05431, 0.08128, 1.299), (-0.1356, 0.1356, 1.27), (0.6236, -0.6236, 0.522), (-0.06912, 0.06912, 1.299), (-0.1594, 0.1065, 1.27), (-0.08128, 0.05431, 1.299), (0.4899, -0.7332, 0.522), (-0.1772, 0.07338, 1.27), (-0.09031, 0.03741, 1.299), (-0.1881, 0.03741, 1.27), (0.3375, -0.8147, 0.522), (-0.09588, 0.01907, 1.299), (-0.1918, -2.828e-07, 1.27), (-0.09776, -2.978e-07, 1.299), (0.172, -0.8649, 0.522), (-0.1881, -0.03741, 1.27), (-0.09588, -0.01907, 1.299), (-0.1772, -0.07338, 1.27), (-4.905e-08, -0.8818, 0.522), (-0.09031, -0.03741, 1.299), (-0.1594, -0.1065, 1.27), (-0.08128, -0.05431, 1.299), (-0.172, -0.8649, 0.522), (-0.1356, -0.1356, 1.27), (-0.06912, -0.06912, 1.299), (-0.3375, -0.8147, 0.522), (-0.1065, -0.1594, 1.27), (-0.05431, -0.08128, 1.299), (-0.07338, -0.1772, 1.27), (-0.4899, -0.7332, 0.522), (-0.03741, -0.09032, 1.299), (-0.03741, -0.1881, 1.27), (-0.01907, -0.09588, 1.299), (3.371e-08, -0.1918, 1.27), (-0.6236, -0.6236, 0.522), (9.439e-09, -0.09776, 1.299), (0.03741, -0.1881, 1.27), (0.01907, -0.09588, 1.299), (-0.7332, -0.4899, 0.522), (0.07338, -0.1772, 1.27), (0.03741, -0.09032, 1.299), (0.1065, -0.1594, 1.27), (-0.8147, -0.3375, 0.522), (0.05431, -0.08128, 1.299), (0.1356, -0.1356, 1.27), (0.06912, -0.06912, 1.299), (-0.8649, -0.172, 0.522), (0.1594, -0.1065, 1.27), (0.08128, -0.05431, 1.299), (0.1772, -0.07338, 1.27), (-0.8818, -1.628e-07, 0.522), (0.09032, -0.03741, 1.299), (0.1881, -0.03741, 1.27), (0.09588, -0.01907, 1.299), (-0.8649, 0.172, 0.522), (0.1918, -3.015e-07, 1.27), (0.09776, -3.052e-07, 1.299), (0.1881, 0.03741, 1.27), (-0.8147, 0.3375, 0.522), (0.09588, 0.01907, 1.299), (0.1772, 0.07338, 1.27), (0.09032, 0.03741, 1.299), (-0.7332, 0.4899, 0.522), (0.1594, 0.1065, 1.27), (0.08128, 0.05431, 1.299), (0.1356, 0.1356, 1.27), (-0.6236, 0.6236, 0.522), (0.06912, 0.06912, 1.299), (0.1065, 0.1594, 1.27), (0.05431, 0.08128, 1.299), (-0.4899, 0.7332, 0.522), (0.07338, 0.1772, 1.27), (0.03741, 0.09031, 1.299), (0.03741, 0.1881, 1.27), (-0.3375, 0.8147, 0.522), (0.01907, 0.09588, 1.299), (1.305e-08, 0.1918, 1.27), (1.305e-08, 0.09776, 1.299), (-0.172, 0.8649, 0.522), (-0.06912, -0.06912, 1.394), (2.795e-08, 0.1918, 1.157), (2.795e-08, 0.2784, 1.111), (1.172e-08, 0.4419, 1.041), (0.01907, 0.09588, 1.394), (0.03741, 0.1881, 1.157), (0.05431, 0.273, 1.111), (0.08621, 0.4334, 1.041), (0.03741, 0.09031, 1.394), (0.07338, 0.1772, 1.157), (0.1065, 0.2572, 1.111), (0.1691, 0.4082, 1.041), (0.05431, 0.08128, 1.394), (0.1065, 0.1594, 1.157), (0.1547, 0.2315, 1.111), (0.2455, 0.3674, 1.041), (0.06912, 0.06912, 1.394), (0.1356, 0.1356, 1.157), (0.1968, 0.1968, 1.111), (0.3125, 0.3125, 1.041), (0.08128, 0.05431, 1.394), (0.1594, 0.1065, 1.157), (0.2315, 0.1547, 1.111), (0.3674, 0.2455, 1.041), (0.09032, 0.03741, 1.394), (0.1772, 0.07338, 1.157), (0.2572, 0.1065, 1.111), (0.4082, 0.1691, 1.041), (0.09588, 0.01907, 1.394), (0.1881, 0.03741, 1.157), (0.273, 0.05431, 1.111), (0.4334, 0.0862, 1.041), (0.09776, -3.052e-07, 1.394), (0.1918, -3.015e-07, 1.157), (0.2784, -2.978e-07, 1.111), (0.4419, -3.099e-07, 1.041), (0.09588, -0.01907, 1.394), (0.1881, -0.03741, 1.157), (0.273, -0.05431, 1.111), (0.4334, -0.08621, 1.041), (0.09032, -0.03741, 1.394), (0.1772, -0.07338, 1.157), (0.2572, -0.1065, 1.111), (0.4082, -0.1691, 1.041), (0.08128, -0.05431, 1.394), (0.1594, -0.1065, 1.157), (0.2315, -0.1547, 1.111), (0.3674, -0.2455, 1.041), (0.06912, -0.06912, 1.394), (0.1356, -0.1356, 1.157), (0.1968, -0.1968, 1.111), (0.3125, -0.3125, 1.041), (0.05431, -0.08128, 1.394), (0.1065, -0.1594, 1.157), (0.1547, -0.2315, 1.111), (0.2455, -0.3674, 1.041), (0.03741, -0.09032, 1.394), (0.07338, -0.1772, 1.157), (0.1065, -0.2572, 1.111), (0.1691, -0.4082, 1.041), (0.01907, -0.09588, 1.394), (0.03741, -0.1881, 1.157), (0.05431, -0.273, 1.111), (0.08621, -0.4334, 1.041), (1.257e-10, -0.09776, 1.394), (4.861e-08, -0.1918, 1.157), (4.114e-08, -0.2784, 1.111), (-4.427e-09, -0.4419, 1.041), (-0.01907, -0.09588, 1.394), (-0.03741, -0.1881, 1.157), (-0.05431, -0.273, 1.111), (-0.08621, -0.4334, 1.041), (-0.03741, -0.09032, 1.394), (-0.07338, -0.1772, 1.157), (-0.1065, -0.2572, 1.111), (-0.1691, -0.4082, 1.041), (-0.05431, -0.08128, 1.394), (-0.1065, -0.1594, 1.157), (-0.1547, -0.2315, 1.111), (-0.2455, -0.3674, 1.041), (-0.08128, -0.05431, 1.394), (-0.09031, -0.03741, 1.394), (-0.1356, -0.1356, 1.157), (-0.1968, -0.1968, 1.111), (-0.3125, -0.3125, 1.041), (-0.09588, -0.01907, 1.394), (-0.1594, -0.1065, 1.157), (-0.2315, -0.1547, 1.111), (-0.3674, -0.2455, 1.041), (-0.09776, -2.978e-07, 1.394), (-0.1772, -0.07338, 1.157), (-0.2572, -0.1065, 1.111), (-0.4082, -0.1691, 1.041), (-0.09588, 0.01907, 1.394), (-0.1881, -0.03741, 1.157), (-0.273, -0.05431, 1.111), (-0.4334, -0.08621, 1.041), (-0.09031, 0.03741, 1.394), (-0.1918, -2.828e-07, 1.157), (-0.2784, -2.828e-07, 1.111), (-0.4419, -2.26e-07, 1.041), (-0.08128, 0.05431, 1.394), (-0.1881, 0.03741, 1.157), (-0.273, 0.05431, 1.111), (-0.4334, 0.0862, 1.041), (-0.06912, 0.06912, 1.394), (-0.1772, 0.07338, 1.157), (-0.2572, 0.1065, 1.111), (-0.4082, 0.1691, 1.041), (-0.05431, 0.08128, 1.394), (-0.1594, 0.1065, 1.157), (-0.2315, 0.1547, 1.111), (-0.3674, 0.2455, 1.041), (-0.03741, 0.09031, 1.394), (-0.1356, 0.1356, 1.157), (-0.1968, 0.1968, 1.111), (-0.3125, 0.3125, 1.041), (-1.117e-07, -4.203e-07, 1.403), (-0.1065, 0.1594, 1.157), (-0.1547, 0.2315, 1.111), (-0.2455, 0.3674, 1.041), (-0.01907, 0.09588, 1.394), (-0.07338, 0.1772, 1.157), (-0.1065, 0.2572, 1.111), (-0.1691, 0.4082, 1.041), (3.739e-09, 0.09776, 1.394), (-0.03741, 0.1881, 1.157), (-0.05431, 0.273, 1.111), (-0.08621, 0.4334, 1.041)], [], [(380, 5, 12, 13), (381, 380, 13, 14), (382, 381, 14, 15), (1, 0, 7, 8), (6, 382, 15, 16), (2, 1, 8, 9), (383, 6, 16, 17), (3, 2, 9, 10), (384, 383, 17, 18), (4, 3, 10, 11), (163, 384, 18), (5, 4, 11, 12), (163, 18, 30), (12, 11, 23, 24), (13, 12, 24, 25), (14, 13, 25, 26), (15, 14, 26, 27), (8, 7, 19, 20), (16, 15, 27, 28), (9, 8, 20, 21), (17, 16, 28, 29), (10, 9, 21, 22), (18, 17, 29, 30), (11, 10, 22, 23), (20, 19, 31, 32), (28, 27, 39, 40), (21, 20, 32, 33), (29, 28, 40, 41), (22, 21, 33, 34), (30, 29, 41, 42), (23, 22, 34, 35), (163, 30, 42), (24, 23, 35, 36), (25, 24, 36, 37), (26, 25, 37, 38), (27, 26, 38, 39), (36, 35, 47, 48), (37, 36, 48, 49), (38, 37, 49, 50), (39, 38, 50, 51), (32, 31, 43, 44), (40, 39, 51, 52), (33, 32, 44, 45), (41, 40, 52, 53), (34, 33, 45, 46), (42, 41, 53, 54), (35, 34, 46, 47), (163, 42, 54), (52, 51, 63, 64), (45, 44, 56, 57), (53, 52, 64, 65), (46, 45, 57, 58), (54, 53, 65, 66), (47, 46, 58, 59), (163, 54, 66), (48, 47, 59, 60), (49, 48, 60, 61), (50, 49, 61, 62), (51, 50, 62, 63), (44, 43, 55, 56), (61, 60, 72, 73), (62, 61, 73, 74), (63, 62, 74, 75), (56, 55, 67, 68), (64, 63, 75, 76), (57, 56, 68, 69), (65, 64, 76, 77), (58, 57, 69, 70), (66, 65, 77, 78), (59, 58, 70, 71), (163, 66, 78), (60, 59, 71, 72), (77, 76, 88, 89), (70, 69, 81, 82), (78, 77, 89, 90), (71, 70, 82, 83), (163, 78, 90), (72, 71, 83, 84), (73, 72, 84, 85), (74, 73, 85, 86), (75, 74, 86, 87), (68, 67, 79, 80), (76, 75, 87, 88), (69, 68, 80, 81), (86, 85, 97, 98), (87, 86, 98, 99), (80, 79, 91, 92), (88, 87, 99, 100), (81, 80, 92, 93), (89, 88, 100, 101), (82, 81, 93, 94), (90, 89, 101, 102), (83, 82, 94, 95), (163, 90, 102), (84, 83, 95, 96), (85, 84, 96, 97), (94, 93, 105, 106), (102, 101, 113, 114), (95, 94, 106, 107), (163, 102, 114), (96, 95, 107, 108), (97, 96, 108, 109), (98, 97, 109, 110), (99, 98, 110, 111), (92, 91, 103, 104), (100, 99, 111, 112), (93, 92, 104, 105), (101, 100, 112, 113), (110, 109, 121, 122), (111, 110, 122, 123), (104, 103, 115, 116), (112, 111, 123, 124), (105, 104, 116, 117), (113, 112, 124, 125), (106, 105, 117, 118), (114, 113, 125, 126), (107, 106, 118, 119), (163, 114, 126), (108, 107, 119, 120), (109, 108, 120, 121), (126, 125, 137, 138), (119, 118, 130, 131), (163, 126, 138), (120, 119, 131, 132), (121, 120, 132, 133), (122, 121, 133, 134), (123, 122, 134, 135), (116, 115, 127, 128), (124, 123, 135, 136), (117, 116, 128, 129), (125, 124, 136, 137), (118, 117, 129, 130), (135, 134, 146, 147), (128, 127, 139, 140), (136, 135, 147, 148), (129, 128, 140, 141), (137, 136, 148, 149), (130, 129, 141, 142), (138, 137, 149, 150), (131, 130, 142, 143), (163, 138, 150), (132, 131, 143, 144), (133, 132, 144, 145), (134, 133, 145, 146), (143, 142, 154, 155), (163, 150, 162), (144, 143, 155, 156), (145, 144, 156, 157), (146, 145, 157, 158), (147, 146, 158, 159), (140, 139, 151, 152), (148, 147, 159, 160), (141, 140, 152, 153), (149, 148, 160, 161), (142, 141, 153, 154), (150, 149, 161, 162), (159, 158, 171, 172), (152, 151, 164, 165), (160, 159, 172, 173), (153, 152, 165, 166), (161, 160, 173, 174), (154, 153, 166, 167), (162, 161, 174, 175), (155, 154, 167, 168), (163, 162, 175), (156, 155, 168, 169), (157, 156, 169, 170), (158, 157, 170, 171), (163, 175, 187), (169, 168, 180, 181), (170, 169, 181, 182), (171, 170, 182, 183), (172, 171, 183, 184), (165, 164, 176, 177), (173, 172, 184, 185), (166, 165, 177, 178), (174, 173, 185, 186), (167, 166, 178, 179), (175, 174, 186, 187), (168, 167, 179, 180), (185, 184, 196, 197), (178, 177, 189, 190), (186, 185, 197, 198), (179, 178, 190, 191), (187, 186, 198, 199), (180, 179, 191, 192), (163, 187, 199), (181, 180, 192, 193), (182, 181, 193, 194), (183, 182, 194, 195), (184, 183, 195, 196), (177, 176, 188, 189), (194, 193, 205, 206), (195, 194, 206, 207), (196, 195, 207, 208), (189, 188, 200, 201), (197, 196, 208, 209), (190, 189, 201, 202), (198, 197, 209, 210), (191, 190, 202, 203), (199, 198, 210, 211), (192, 191, 203, 204), (163, 199, 211), (193, 192, 204, 205), (202, 201, 213, 214), (210, 209, 221, 222), (203, 202, 214, 215), (211, 210, 222, 223), (204, 203, 215, 216), (163, 211, 223), (205, 204, 216, 217), (206, 205, 217, 218), (207, 206, 218, 219), (208, 207, 219, 220), (201, 200, 212, 213), (209, 208, 220, 221), (218, 217, 229, 230), (219, 218, 230, 231), (220, 219, 231, 232), (213, 212, 224, 225), (221, 220, 232, 233), (214, 213, 225, 226), (222, 221, 233, 234), (215, 214, 226, 227), (223, 222, 234, 235), (216, 215, 227, 228), (163, 223, 235), (217, 216, 228, 229), (234, 233, 245, 246), (227, 226, 238, 239), (235, 234, 246, 247), (228, 227, 239, 240), (163, 235, 247), (229, 228, 240, 241), (230, 229, 241, 242), (231, 230, 242, 243), (232, 231, 243, 244), (225, 224, 236, 237), (233, 232, 244, 245), (226, 225, 237, 238), (243, 242, 254, 255), (244, 243, 255, 256), (237, 236, 248, 249), (245, 244, 256, 257), (238, 237, 249, 250), (246, 245, 257, 258), (239, 238, 250, 251), (247, 246, 258, 259), (240, 239, 251, 252), (163, 247, 259), (241, 240, 252, 253), (242, 241, 253, 254), (251, 250, 262, 263), (259, 258, 270, 271), (252, 251, 263, 264), (163, 259, 271), (253, 252, 264, 265), (254, 253, 265, 266), (255, 254, 266, 267), (256, 255, 267, 268), (249, 248, 260, 261), (257, 256, 268, 269), (250, 249, 261, 262), (258, 257, 269, 270), (267, 266, 278, 279), (268, 267, 279, 280), (261, 260, 272, 273), (269, 268, 280, 281), (262, 261, 273, 274), (270, 269, 281, 282), (263, 262, 274, 275), (271, 270, 282, 283), (264, 263, 275, 276), (163, 271, 283), (265, 264, 276, 277), (266, 265, 277, 278), (283, 282, 294, 295), (276, 275, 287, 288), (163, 283, 295), (277, 276, 288, 289), (278, 277, 289, 290), (279, 278, 290, 291), (280, 279, 291, 292), (273, 272, 284, 285), (281, 280, 292, 293), (274, 273, 285, 286), (282, 281, 293, 294), (275, 274, 286, 287), (292, 291, 303, 304), (285, 284, 296, 297), (293, 292, 304, 305), (286, 285, 297, 298), (294, 293, 305, 306), (287, 286, 298, 299), (295, 294, 306, 307), (288, 287, 299, 300), (284, 272, 448, 452), (163, 295, 307), (289, 288, 300, 301), (115, 103, 394, 396), (290, 289, 301, 302), (7, 0, 385, 386), (291, 290, 302, 303), (188, 176, 416, 420), (320, 308, 460, 464), (163, 307, 319), (301, 300, 312, 313), (91, 79, 392, 393), (302, 301, 313, 314), (164, 151, 408, 412), (303, 302, 314, 315), (260, 248, 440, 444), (304, 303, 315, 316), (297, 296, 308, 309), (305, 304, 316, 317), (298, 297, 309, 310), (306, 305, 317, 318), (299, 298, 310, 311), (307, 306, 318, 319), (300, 299, 311, 312), (309, 308, 320, 321), (317, 316, 328, 329), (310, 309, 321, 322), (318, 317, 329, 330), (311, 310, 322, 323), (319, 318, 330, 331), (312, 311, 323, 324), (31, 19, 387, 388), (163, 319, 331), (313, 312, 324, 325), (224, 212, 427, 431), (314, 313, 325, 326), (127, 115, 396, 400), (315, 314, 326, 327), (356, 344, 472, 476), (316, 315, 327, 328), (325, 324, 336, 337), (296, 284, 452, 456), (326, 325, 337, 338), (0, 368, 480, 385), (327, 326, 338, 339), (67, 55, 390, 391), (328, 327, 339, 340), (321, 320, 332, 333), (329, 328, 340, 341), (322, 321, 333, 334), (330, 329, 341, 342), (323, 322, 334, 335), (331, 330, 342, 343), (324, 323, 335, 336), (236, 224, 431, 436), (163, 331, 343), (341, 340, 352, 353), (334, 333, 345, 346), (342, 341, 353, 354), (335, 334, 346, 347), (343, 342, 354, 355), (336, 335, 347, 348), (200, 188, 420, 424), (163, 343, 355), (337, 336, 348, 349), (103, 91, 393, 394), (338, 337, 349, 350), (332, 320, 464, 468), (339, 338, 350, 351), (368, 356, 476, 480), (340, 339, 351, 352), (333, 332, 344, 345), (43, 31, 388, 389), (350, 349, 361, 362), (176, 164, 412, 416), (351, 350, 362, 363), (272, 260, 444, 448), (352, 351, 363, 364), (345, 344, 356, 357), (353, 352, 364, 365), (346, 345, 357, 358), (354, 353, 365, 366), (347, 346, 358, 359), (355, 354, 366, 367), (348, 347, 359, 360), (79, 67, 391, 392), (163, 355, 367), (349, 348, 360, 361), (358, 357, 369, 370), (366, 365, 377, 378), (359, 358, 370, 371), (367, 366, 378, 379), (360, 359, 371, 372), (308, 296, 456, 460), (163, 367, 379), (361, 360, 372, 373), (212, 200, 424, 427), (362, 361, 373, 374), (139, 127, 400, 404), (363, 362, 374, 375), (344, 332, 468, 472), (364, 363, 375, 376), (357, 356, 368, 369), (365, 364, 376, 377), (374, 373, 5, 380), (19, 7, 386, 387), (375, 374, 380, 381), (248, 236, 436, 440), (376, 375, 381, 382), (369, 368, 0, 1), (377, 376, 382, 6), (370, 369, 1, 2), (378, 377, 6, 383), (371, 370, 2, 3), (379, 378, 383, 384), (372, 371, 3, 4), (151, 139, 404, 408), (163, 379, 384), (373, 372, 4, 5), (55, 43, 389, 390), (395, 397, 479, 478), (405, 407, 582, 586), (398, 399, 397, 395), (434, 437, 545, 549), (474, 477, 485, 489), (401, 402, 399, 398), (403, 405, 402, 401), (413, 415, 570, 574), (453, 455, 517, 521), (406, 407, 405, 403), (409, 410, 407, 406), (463, 466, 501, 505), (411, 413, 410, 409), (442, 445, 533, 537), (414, 415, 413, 411), (423, 426, 481, 561), (417, 418, 415, 414), (402, 405, 586, 590), (419, 421, 418, 417), (432, 434, 549, 553), (422, 423, 421, 419), (421, 423, 561, 562), (425, 426, 423, 422), (471, 474, 489, 493), (428, 429, 426, 425), (410, 413, 574, 578), (430, 432, 429, 428), (461, 463, 505, 509), (433, 434, 432, 430), (450, 453, 521, 525), (399, 402, 590, 594), (435, 437, 434, 433), (438, 439, 437, 435), (439, 442, 537, 541), (429, 432, 553, 557), (441, 442, 439, 438), (443, 445, 442, 441), (418, 421, 562, 566), (446, 447, 445, 443), (479, 397, 602, 606), (449, 450, 447, 446), (469, 471, 493, 497), (451, 453, 450, 449), (447, 450, 525, 529), (454, 455, 453, 451), (407, 410, 578, 582), (457, 458, 455, 454), (458, 461, 509, 513), (459, 461, 458, 457), (437, 439, 541, 545), (462, 463, 461, 459), (397, 399, 594, 602), (465, 466, 463, 462), (426, 429, 557, 481), (467, 469, 466, 465), (455, 458, 513, 517), (415, 418, 566, 570), (470, 471, 469, 467), (473, 474, 471, 470), (466, 469, 497, 501), (475, 477, 474, 473), (445, 447, 529, 533), (478, 479, 477, 475), (477, 479, 606, 485), (389, 388, 496, 500), (412, 408, 536, 540), (391, 390, 504, 508), (387, 386, 488, 492), (404, 400, 528, 532), (396, 394, 520, 524), (440, 436, 565, 569), (464, 460, 589, 593), (456, 452, 581, 585), (424, 420, 548, 552), (448, 444, 573, 577), (431, 427, 556, 560), (416, 412, 540, 544), (385, 480, 609, 484), (408, 404, 532, 536), (400, 396, 524, 528), (476, 472, 601, 605), (394, 393, 516, 520), (468, 464, 593, 597), (392, 391, 508, 512), (460, 456, 585, 589), (452, 448, 577, 581), (390, 389, 500, 504), (444, 440, 569, 573), (436, 431, 560, 565), (386, 385, 484, 488), (427, 424, 552, 556), (420, 416, 544, 548), (388, 387, 492, 496), (480, 476, 605, 609), (472, 468, 597, 601), (393, 392, 512, 516), (483, 482, 486, 487), (484, 483, 487, 488), (606, 598, 485), (485, 598, 489), (489, 598, 493), (493, 598, 497), (487, 486, 490, 491), (488, 487, 491, 492), (497, 598, 501), (501, 598, 505), (491, 490, 494, 495), (492, 491, 495, 496), (505, 598, 509), (495, 494, 498, 499), (496, 495, 499, 500), (509, 598, 513), (513, 598, 517), (517, 598, 521), (499, 498, 502, 503), (500, 499, 503, 504), (503, 502, 506, 507), (504, 503, 507, 508), (521, 598, 525), (525, 598, 529), (529, 598, 533), (533, 598, 537), (507, 506, 510, 511), (508, 507, 511, 512), (511, 510, 514, 515), (512, 511, 515, 516), (537, 598, 541), (541, 598, 545), (545, 598, 549), (549, 598, 553), (515, 514, 518, 519), (516, 515, 519, 520), (520, 519, 523, 524), (553, 598, 557), (557, 598, 481), (519, 518, 522, 523), (481, 598, 561), (561, 598, 562), (523, 522, 526, 527), (524, 523, 527, 528), (528, 527, 531, 532), (562, 598, 566), (566, 598, 570), (527, 526, 530, 531), (570, 598, 574), (574, 598, 578), (531, 530, 534, 535), (532, 531, 535, 536), (578, 598, 582), (582, 598, 586), (535, 534, 538, 539), (536, 535, 539, 540), (586, 598, 590), (539, 538, 542, 543), (540, 539, 543, 544), (590, 598, 594), (594, 598, 602), (602, 598, 606), (543, 542, 546, 547), (544, 543, 547, 548), (506, 502, 465, 462), (547, 546, 550, 551), (548, 547, 551, 552), (490, 486, 475, 473), (567, 563, 425, 422), (498, 494, 470, 467), (551, 550, 554, 555), (552, 551, 555, 556), (555, 554, 558, 559), (556, 555, 559, 560), (558, 554, 430, 428), (482, 607, 395, 478), (550, 546, 435, 433), (534, 530, 446, 443), (559, 558, 563, 564), (560, 559, 564, 565), (564, 563, 567, 568), (565, 564, 568, 569), (542, 538, 441, 438), (526, 522, 451, 449), (518, 514, 457, 454), (603, 599, 401, 398), (568, 567, 571, 572), (569, 568, 572, 573), (573, 572, 576, 577), (510, 506, 462, 459), (587, 583, 411, 409), (572, 571, 575, 576), (494, 490, 473, 470), (595, 591, 406, 403), (576, 575, 579, 580), (577, 576, 580, 581), (502, 498, 467, 465), (579, 575, 417, 414), (580, 579, 583, 584), (581, 580, 584, 585), (571, 567, 422, 419), (486, 482, 478, 475), (584, 583, 587, 588), (585, 584, 588, 589), (563, 558, 428, 425), (530, 526, 449, 446), (588, 587, 591, 592), (589, 588, 592, 593), (554, 550, 433, 430), (592, 591, 595, 596), (593, 592, 596, 597), (538, 534, 443, 441), (522, 518, 454, 451), (546, 542, 438, 435), (596, 595, 599, 600), (597, 596, 600, 601), (607, 603, 398, 395), (600, 599, 603, 604), (601, 600, 604, 605), (591, 587, 409, 406), (575, 571, 419, 417), (599, 595, 403, 401), (604, 603, 607, 608), (605, 604, 608, 609), (608, 607, 482, 483), (609, 608, 483, 484), (583, 579, 414, 411), (514, 510, 459, 457)])
me_sphere.materials.append(mat_material_002)
me_sphere.use_remesh_preserve_volume = False
me_sphere.use_remesh_preserve_attributes = False
me_sphere.use_mirror_vertex_groups = False
me_sphere.update()

# ---- objects
ob_cylinder = bpy.data.objects.new('Cylinder', me_cylinder)
ob_sphere = bpy.data.objects.new('Sphere', me_sphere)
ob_lamp = bpy.data.objects.new('Lamp', light_lamp)
ob_camera = bpy.data.objects.new('Camera', cam_camera)

# ---- transforms, parenting, visibility, modifiers, constraints
ob_cylinder.location = (0.0, 0.0, 3.057)
ob_cylinder.scale = (-0.0287, -0.0287, -0.0287)
ob_cylinder.lineart.crease_threshold = 0.0
ob_sphere.location = (0.0, 0.0, 1.562)
ob_sphere.lineart.crease_threshold = 0.0
ob_lamp.location = (4.076, 1.005, 5.904)
ob_lamp.rotation_euler = (0.6503, 0.05522, 1.866)
ob_lamp.lock_rotations_4d = False
ob_lamp.empty_display_type = 'ARROWS'
ob_lamp.color = (0.0, 0.0, 0.0, 0.0)
ob_lamp.lineart.crease_threshold = 0.0
ob_camera.location = (7.481, -6.508, 5.344)
ob_camera.rotation_euler = (1.109, 0.0, 0.8149)
ob_camera.lock_rotations_4d = False
ob_camera.empty_display_type = 'ARROWS'
ob_camera.color = (0.0, 0.0, 0.0, 0.0)
ob_camera.display_type = 'WIRE'
ob_camera.lineart.crease_threshold = 0.0

# ---- collection membership
col_collection_1.objects.link(ob_cylinder)
col_collection_1.objects.link(ob_sphere)
col_collection_1.objects.link(ob_lamp)
col_collection_1.objects.link(ob_camera)

# ---- scene / render settings (as saved in the file)
scene.camera = ob_camera
scene.frame_start = 1; scene.frame_end = 250; scene.frame_set(1)
scene.render.engine = 'BLENDER_EEVEE_NEXT'
scene.render.resolution_percentage = 50
scene.render.dither_intensity = 0.0
scene.cycles.use_denoising = False
scene.cycles.samples = 128
scene.cycles.sampling_pattern = 'TABULATED_SOBOL'
scene.cycles.use_adaptive_sampling = False
scene.cycles.use_light_tree = False
scene.cycles.blur_glossy = 0.0
scene.cycles.sample_clamp_indirect = 0.0
scene.view_settings.view_transform = 'Standard'
bpy.context.view_layer.update()
